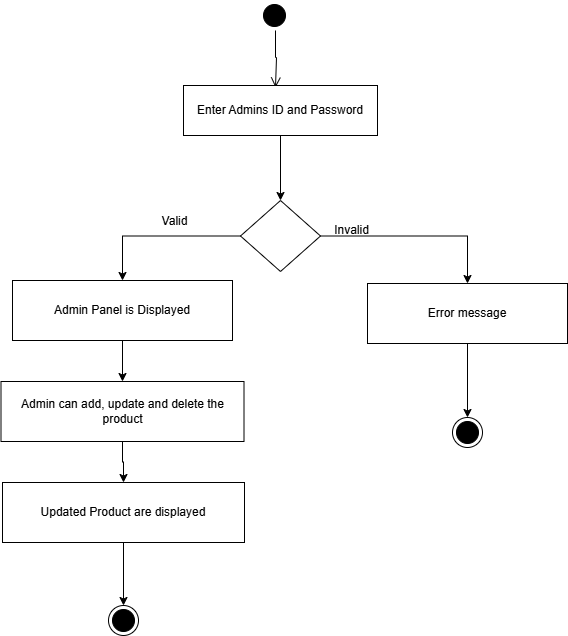

The diagram above was exported from draw.io. Its source (the exported page's mxGraphModel, read from the mxfile embedded in the PNG):
<mxGraphModel dx="1628" dy="2873" grid="0" gridSize="10" guides="1" tooltips="1" connect="1" arrows="1" fold="1" page="0" pageScale="1" pageWidth="850" pageHeight="1100" math="0" shadow="0">
  <root>
    <mxCell id="0" />
    <mxCell id="1" parent="0" />
    <mxCell id="k3HHWC8_8l3afirj9GHt-3" value="" style="ellipse;html=1;shape=startState;rounded=0;labelBackgroundColor=none;fillColor=#000000;strokeColor=#000000;" parent="1" vertex="1">
      <mxGeometry x="-336" y="-2310" width="30" height="30" as="geometry" />
    </mxCell>
    <mxCell id="k3HHWC8_8l3afirj9GHt-4" value="" style="edgeStyle=orthogonalEdgeStyle;html=1;verticalAlign=bottom;endArrow=open;endSize=8;rounded=0;labelBackgroundColor=none;fontColor=default;" parent="1" source="k3HHWC8_8l3afirj9GHt-3" edge="1">
      <mxGeometry relative="1" as="geometry">
        <mxPoint x="-320" y="-2223" as="targetPoint" />
        <Array as="points">
          <mxPoint x="-320" y="-2253" />
          <mxPoint x="-319" y="-2223" />
        </Array>
      </mxGeometry>
    </mxCell>
    <mxCell id="k3HHWC8_8l3afirj9GHt-7" value="" style="edgeStyle=orthogonalEdgeStyle;rounded=0;orthogonalLoop=1;jettySize=auto;html=1;labelBackgroundColor=none;fontColor=default;" parent="1" source="k3HHWC8_8l3afirj9GHt-5" target="k3HHWC8_8l3afirj9GHt-6" edge="1">
      <mxGeometry relative="1" as="geometry" />
    </mxCell>
    <mxCell id="k3HHWC8_8l3afirj9GHt-5" value="Enter Admins ID and Password" style="html=1;whiteSpace=wrap;labelBackgroundColor=none;" parent="1" vertex="1">
      <mxGeometry x="-412" y="-2225" width="194" height="50" as="geometry" />
    </mxCell>
    <mxCell id="k3HHWC8_8l3afirj9GHt-10" value="" style="edgeStyle=orthogonalEdgeStyle;rounded=0;orthogonalLoop=1;jettySize=auto;html=1;labelBackgroundColor=none;fontColor=default;" parent="1" source="k3HHWC8_8l3afirj9GHt-6" target="k3HHWC8_8l3afirj9GHt-9" edge="1">
      <mxGeometry relative="1" as="geometry" />
    </mxCell>
    <mxCell id="k3HHWC8_8l3afirj9GHt-13" value="" style="edgeStyle=orthogonalEdgeStyle;rounded=0;orthogonalLoop=1;jettySize=auto;html=1;labelBackgroundColor=none;fontColor=default;" parent="1" source="k3HHWC8_8l3afirj9GHt-6" target="k3HHWC8_8l3afirj9GHt-12" edge="1">
      <mxGeometry relative="1" as="geometry" />
    </mxCell>
    <mxCell id="k3HHWC8_8l3afirj9GHt-6" value="" style="rhombus;whiteSpace=wrap;html=1;labelBackgroundColor=none;" parent="1" vertex="1">
      <mxGeometry x="-355" y="-2110" width="80" height="71" as="geometry" />
    </mxCell>
    <mxCell id="k3HHWC8_8l3afirj9GHt-9" value="Error message" style="whiteSpace=wrap;html=1;labelBackgroundColor=none;" parent="1" vertex="1">
      <mxGeometry x="-228" y="-2027" width="200" height="60" as="geometry" />
    </mxCell>
    <mxCell id="k3HHWC8_8l3afirj9GHt-11" value="Invalid" style="text;html=1;align=center;verticalAlign=middle;resizable=0;points=[];autosize=1;strokeColor=none;fillColor=none;labelBackgroundColor=none;" parent="1" vertex="1">
      <mxGeometry x="-271" y="-2093" width="53" height="26" as="geometry" />
    </mxCell>
    <mxCell id="k3HHWC8_8l3afirj9GHt-16" value="" style="edgeStyle=orthogonalEdgeStyle;rounded=0;orthogonalLoop=1;jettySize=auto;html=1;labelBackgroundColor=none;fontColor=default;" parent="1" source="k3HHWC8_8l3afirj9GHt-12" target="k3HHWC8_8l3afirj9GHt-15" edge="1">
      <mxGeometry relative="1" as="geometry" />
    </mxCell>
    <mxCell id="k3HHWC8_8l3afirj9GHt-12" value="Admin Panel is Displayed" style="whiteSpace=wrap;html=1;labelBackgroundColor=none;" parent="1" vertex="1">
      <mxGeometry x="-583" y="-2030" width="220" height="60" as="geometry" />
    </mxCell>
    <mxCell id="k3HHWC8_8l3afirj9GHt-14" value="Valid" style="text;html=1;align=center;verticalAlign=middle;resizable=0;points=[];autosize=1;strokeColor=none;fillColor=none;labelBackgroundColor=none;" parent="1" vertex="1">
      <mxGeometry x="-443" y="-2102" width="44" height="26" as="geometry" />
    </mxCell>
    <mxCell id="k3HHWC8_8l3afirj9GHt-18" value="" style="edgeStyle=orthogonalEdgeStyle;rounded=0;orthogonalLoop=1;jettySize=auto;html=1;labelBackgroundColor=none;fontColor=default;" parent="1" source="k3HHWC8_8l3afirj9GHt-15" target="k3HHWC8_8l3afirj9GHt-17" edge="1">
      <mxGeometry relative="1" as="geometry" />
    </mxCell>
    <mxCell id="k3HHWC8_8l3afirj9GHt-15" value="Admin can add, update and delete the product" style="whiteSpace=wrap;html=1;labelBackgroundColor=none;" parent="1" vertex="1">
      <mxGeometry x="-594.5" y="-1929" width="243" height="60" as="geometry" />
    </mxCell>
    <mxCell id="k3HHWC8_8l3afirj9GHt-17" value="Updated Product are displayed" style="whiteSpace=wrap;html=1;labelBackgroundColor=none;" parent="1" vertex="1">
      <mxGeometry x="-593" y="-1828" width="242" height="60" as="geometry" />
    </mxCell>
    <mxCell id="k3HHWC8_8l3afirj9GHt-20" value="" style="edgeStyle=orthogonalEdgeStyle;rounded=0;orthogonalLoop=1;jettySize=auto;html=1;labelBackgroundColor=none;fontColor=default;" parent="1" source="k3HHWC8_8l3afirj9GHt-9" target="k3HHWC8_8l3afirj9GHt-19" edge="1">
      <mxGeometry relative="1" as="geometry" />
    </mxCell>
    <mxCell id="k3HHWC8_8l3afirj9GHt-19" value="" style="ellipse;html=1;shape=endState;labelBackgroundColor=none;fillColor=#000000;" parent="1" vertex="1">
      <mxGeometry x="-143" y="-1893" width="30" height="30" as="geometry" />
    </mxCell>
    <mxCell id="kp_GTcIwPl-wWyhoMNDb-2" value="" style="edgeStyle=orthogonalEdgeStyle;rounded=0;orthogonalLoop=1;jettySize=auto;html=1;" parent="1" source="k3HHWC8_8l3afirj9GHt-17" target="kp_GTcIwPl-wWyhoMNDb-1" edge="1">
      <mxGeometry relative="1" as="geometry" />
    </mxCell>
    <mxCell id="kp_GTcIwPl-wWyhoMNDb-1" value="" style="ellipse;html=1;shape=endState;fillColor=#000000;strokeColor=#000000;" parent="1" vertex="1">
      <mxGeometry x="-487" y="-1705" width="30" height="30" as="geometry" />
    </mxCell>
  </root>
</mxGraphModel>